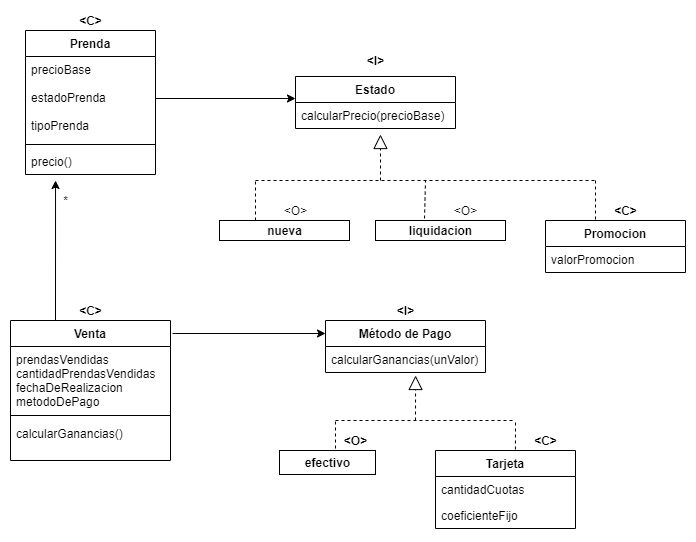

The diagram above was exported from draw.io. Its source (the exported page's mxGraphModel, read from the mxfile embedded in the PNG):
<mxGraphModel dx="1422" dy="794" grid="1" gridSize="10" guides="1" tooltips="1" connect="1" arrows="1" fold="1" page="1" pageScale="1" pageWidth="827" pageHeight="1169" math="0" shadow="0">
  <root>
    <mxCell id="0" />
    <mxCell id="1" parent="0" />
    <mxCell id="MSpaP7As8NdnwpB36I9h-6" value="Prenda" style="swimlane;fontStyle=1;align=center;verticalAlign=top;childLayout=stackLayout;horizontal=1;startSize=26;horizontalStack=0;resizeParent=1;resizeParentMax=0;resizeLast=0;collapsible=1;marginBottom=0;" vertex="1" parent="1">
      <mxGeometry x="90" y="110" width="130" height="144" as="geometry" />
    </mxCell>
    <mxCell id="MSpaP7As8NdnwpB36I9h-7" value="precioBase&#10;&#10;estadoPrenda&#10;&#10;tipoPrenda&#10;" style="text;strokeColor=none;fillColor=none;align=left;verticalAlign=top;spacingLeft=4;spacingRight=4;overflow=hidden;rotatable=0;points=[[0,0.5],[1,0.5]];portConstraint=eastwest;" vertex="1" parent="MSpaP7As8NdnwpB36I9h-6">
      <mxGeometry y="26" width="130" height="84" as="geometry" />
    </mxCell>
    <mxCell id="MSpaP7As8NdnwpB36I9h-8" value="" style="line;strokeWidth=1;fillColor=none;align=left;verticalAlign=middle;spacingTop=-1;spacingLeft=3;spacingRight=3;rotatable=0;labelPosition=right;points=[];portConstraint=eastwest;" vertex="1" parent="MSpaP7As8NdnwpB36I9h-6">
      <mxGeometry y="110" width="130" height="8" as="geometry" />
    </mxCell>
    <mxCell id="MSpaP7As8NdnwpB36I9h-9" value="precio()" style="text;strokeColor=none;fillColor=none;align=left;verticalAlign=top;spacingLeft=4;spacingRight=4;overflow=hidden;rotatable=0;points=[[0,0.5],[1,0.5]];portConstraint=eastwest;" vertex="1" parent="MSpaP7As8NdnwpB36I9h-6">
      <mxGeometry y="118" width="130" height="26" as="geometry" />
    </mxCell>
    <mxCell id="MSpaP7As8NdnwpB36I9h-14" value="Estado" style="swimlane;fontStyle=1;childLayout=stackLayout;horizontal=1;startSize=26;fillColor=none;horizontalStack=0;resizeParent=1;resizeParentMax=0;resizeLast=0;collapsible=1;marginBottom=0;" vertex="1" parent="1">
      <mxGeometry x="360" y="156" width="160" height="52" as="geometry" />
    </mxCell>
    <mxCell id="MSpaP7As8NdnwpB36I9h-15" value="calcularPrecio(precioBase)" style="text;strokeColor=none;fillColor=none;align=left;verticalAlign=top;spacingLeft=4;spacingRight=4;overflow=hidden;rotatable=0;points=[[0,0.5],[1,0.5]];portConstraint=eastwest;" vertex="1" parent="MSpaP7As8NdnwpB36I9h-14">
      <mxGeometry y="26" width="160" height="26" as="geometry" />
    </mxCell>
    <mxCell id="MSpaP7As8NdnwpB36I9h-18" value="&lt;b&gt;nueva&lt;/b&gt;" style="html=1;" vertex="1" parent="1">
      <mxGeometry x="284" y="300" width="130" height="20" as="geometry" />
    </mxCell>
    <mxCell id="MSpaP7As8NdnwpB36I9h-19" value="&lt;b&gt;liquidacion&lt;/b&gt;" style="html=1;" vertex="1" parent="1">
      <mxGeometry x="440" y="300" width="130" height="20" as="geometry" />
    </mxCell>
    <mxCell id="MSpaP7As8NdnwpB36I9h-24" value="Promocion" style="swimlane;fontStyle=1;childLayout=stackLayout;horizontal=1;startSize=26;fillColor=none;horizontalStack=0;resizeParent=1;resizeParentMax=0;resizeLast=0;collapsible=1;marginBottom=0;" vertex="1" parent="1">
      <mxGeometry x="610" y="300" width="140" height="52" as="geometry" />
    </mxCell>
    <mxCell id="MSpaP7As8NdnwpB36I9h-27" value="valorPromocion" style="text;strokeColor=none;fillColor=none;align=left;verticalAlign=top;spacingLeft=4;spacingRight=4;overflow=hidden;rotatable=0;points=[[0,0.5],[1,0.5]];portConstraint=eastwest;" vertex="1" parent="MSpaP7As8NdnwpB36I9h-24">
      <mxGeometry y="26" width="140" height="26" as="geometry" />
    </mxCell>
    <mxCell id="MSpaP7As8NdnwpB36I9h-28" value="Venta" style="swimlane;fontStyle=1;align=center;verticalAlign=top;childLayout=stackLayout;horizontal=1;startSize=26;horizontalStack=0;resizeParent=1;resizeParentMax=0;resizeLast=0;collapsible=1;marginBottom=0;" vertex="1" parent="1">
      <mxGeometry x="75" y="400" width="160" height="140" as="geometry" />
    </mxCell>
    <mxCell id="MSpaP7As8NdnwpB36I9h-29" value="prendasVendidas&#10;cantidadPrendasVendidas&#10;fechaDeRealizacion&#10;metodoDePago" style="text;strokeColor=none;fillColor=none;align=left;verticalAlign=top;spacingLeft=4;spacingRight=4;overflow=hidden;rotatable=0;points=[[0,0.5],[1,0.5]];portConstraint=eastwest;" vertex="1" parent="MSpaP7As8NdnwpB36I9h-28">
      <mxGeometry y="26" width="160" height="64" as="geometry" />
    </mxCell>
    <mxCell id="MSpaP7As8NdnwpB36I9h-30" value="" style="line;strokeWidth=1;fillColor=none;align=left;verticalAlign=middle;spacingTop=-1;spacingLeft=3;spacingRight=3;rotatable=0;labelPosition=right;points=[];portConstraint=eastwest;" vertex="1" parent="MSpaP7As8NdnwpB36I9h-28">
      <mxGeometry y="90" width="160" height="10" as="geometry" />
    </mxCell>
    <mxCell id="MSpaP7As8NdnwpB36I9h-31" value="calcularGanancias()" style="text;strokeColor=none;fillColor=none;align=left;verticalAlign=top;spacingLeft=4;spacingRight=4;overflow=hidden;rotatable=0;points=[[0,0.5],[1,0.5]];portConstraint=eastwest;" vertex="1" parent="MSpaP7As8NdnwpB36I9h-28">
      <mxGeometry y="100" width="160" height="40" as="geometry" />
    </mxCell>
    <mxCell id="MSpaP7As8NdnwpB36I9h-41" value="Método de Pago" style="swimlane;fontStyle=1;childLayout=stackLayout;horizontal=1;startSize=26;fillColor=none;horizontalStack=0;resizeParent=1;resizeParentMax=0;resizeLast=0;collapsible=1;marginBottom=0;" vertex="1" parent="1">
      <mxGeometry x="390" y="400" width="160" height="52" as="geometry" />
    </mxCell>
    <mxCell id="MSpaP7As8NdnwpB36I9h-42" value="calcularGanancias(unValor)" style="text;strokeColor=none;fillColor=none;align=left;verticalAlign=top;spacingLeft=4;spacingRight=4;overflow=hidden;rotatable=0;points=[[0,0.5],[1,0.5]];portConstraint=eastwest;" vertex="1" parent="MSpaP7As8NdnwpB36I9h-41">
      <mxGeometry y="26" width="160" height="26" as="geometry" />
    </mxCell>
    <mxCell id="MSpaP7As8NdnwpB36I9h-45" value="Tarjeta" style="swimlane;fontStyle=1;childLayout=stackLayout;horizontal=1;startSize=26;fillColor=none;horizontalStack=0;resizeParent=1;resizeParentMax=0;resizeLast=0;collapsible=1;marginBottom=0;" vertex="1" parent="1">
      <mxGeometry x="500" y="530" width="140" height="78" as="geometry" />
    </mxCell>
    <mxCell id="MSpaP7As8NdnwpB36I9h-46" value="cantidadCuotas" style="text;strokeColor=none;fillColor=none;align=left;verticalAlign=top;spacingLeft=4;spacingRight=4;overflow=hidden;rotatable=0;points=[[0,0.5],[1,0.5]];portConstraint=eastwest;" vertex="1" parent="MSpaP7As8NdnwpB36I9h-45">
      <mxGeometry y="26" width="140" height="26" as="geometry" />
    </mxCell>
    <mxCell id="MSpaP7As8NdnwpB36I9h-47" value="coeficienteFijo" style="text;strokeColor=none;fillColor=none;align=left;verticalAlign=top;spacingLeft=4;spacingRight=4;overflow=hidden;rotatable=0;points=[[0,0.5],[1,0.5]];portConstraint=eastwest;" vertex="1" parent="MSpaP7As8NdnwpB36I9h-45">
      <mxGeometry y="52" width="140" height="26" as="geometry" />
    </mxCell>
    <mxCell id="MSpaP7As8NdnwpB36I9h-49" value="&lt;b&gt;efectivo&lt;/b&gt;" style="html=1;" vertex="1" parent="1">
      <mxGeometry x="344" y="530" width="96" height="24" as="geometry" />
    </mxCell>
    <mxCell id="MSpaP7As8NdnwpB36I9h-50" style="edgeStyle=orthogonalEdgeStyle;rounded=0;orthogonalLoop=1;jettySize=auto;html=1;" edge="1" parent="1" source="MSpaP7As8NdnwpB36I9h-7">
      <mxGeometry relative="1" as="geometry">
        <mxPoint x="360" y="178" as="targetPoint" />
      </mxGeometry>
    </mxCell>
    <mxCell id="MSpaP7As8NdnwpB36I9h-51" value="&lt;b&gt;&amp;lt;C&amp;gt;&lt;/b&gt;" style="text;html=1;align=center;verticalAlign=middle;resizable=0;points=[];autosize=1;strokeColor=none;" vertex="1" parent="1">
      <mxGeometry x="135" y="90" width="40" height="20" as="geometry" />
    </mxCell>
    <mxCell id="MSpaP7As8NdnwpB36I9h-52" value="&lt;b&gt;&amp;lt;I&amp;gt;&lt;/b&gt;" style="text;html=1;align=center;verticalAlign=middle;resizable=0;points=[];autosize=1;strokeColor=none;" vertex="1" parent="1">
      <mxGeometry x="425" y="130" width="30" height="20" as="geometry" />
    </mxCell>
    <mxCell id="MSpaP7As8NdnwpB36I9h-53" value="&lt;b&gt;&amp;lt;C&amp;gt;&lt;/b&gt;" style="text;html=1;align=center;verticalAlign=middle;resizable=0;points=[];autosize=1;strokeColor=none;" vertex="1" parent="1">
      <mxGeometry x="135" y="380" width="40" height="20" as="geometry" />
    </mxCell>
    <mxCell id="MSpaP7As8NdnwpB36I9h-54" value="&lt;b&gt;&amp;lt;I&amp;gt;&lt;/b&gt;" style="text;html=1;align=center;verticalAlign=middle;resizable=0;points=[];autosize=1;strokeColor=none;" vertex="1" parent="1">
      <mxGeometry x="455" y="380" width="30" height="20" as="geometry" />
    </mxCell>
    <mxCell id="MSpaP7As8NdnwpB36I9h-55" value="" style="endArrow=block;dashed=1;endFill=0;endSize=12;html=1;entryX=0.531;entryY=1.231;entryDx=0;entryDy=0;entryPerimeter=0;" edge="1" parent="1" target="MSpaP7As8NdnwpB36I9h-15">
      <mxGeometry width="160" relative="1" as="geometry">
        <mxPoint x="445" y="260" as="sourcePoint" />
        <mxPoint x="540" y="260" as="targetPoint" />
      </mxGeometry>
    </mxCell>
    <mxCell id="MSpaP7As8NdnwpB36I9h-56" value="" style="endArrow=none;dashed=1;html=1;" edge="1" parent="1">
      <mxGeometry width="50" height="50" relative="1" as="geometry">
        <mxPoint x="320" y="260" as="sourcePoint" />
        <mxPoint x="660" y="260" as="targetPoint" />
      </mxGeometry>
    </mxCell>
    <mxCell id="MSpaP7As8NdnwpB36I9h-59" value="" style="endArrow=none;dashed=1;html=1;exitX=0.377;exitY=-0.1;exitDx=0;exitDy=0;exitPerimeter=0;" edge="1" parent="1" source="MSpaP7As8NdnwpB36I9h-19">
      <mxGeometry width="50" height="50" relative="1" as="geometry">
        <mxPoint x="450" y="320" as="sourcePoint" />
        <mxPoint x="490" y="260" as="targetPoint" />
      </mxGeometry>
    </mxCell>
    <mxCell id="MSpaP7As8NdnwpB36I9h-60" value="" style="endArrow=none;dashed=1;html=1;" edge="1" parent="1">
      <mxGeometry width="50" height="50" relative="1" as="geometry">
        <mxPoint x="660" y="299" as="sourcePoint" />
        <mxPoint x="660" y="260" as="targetPoint" />
      </mxGeometry>
    </mxCell>
    <mxCell id="MSpaP7As8NdnwpB36I9h-61" value="" style="endArrow=none;dashed=1;html=1;" edge="1" parent="1">
      <mxGeometry width="50" height="50" relative="1" as="geometry">
        <mxPoint x="320" y="300" as="sourcePoint" />
        <mxPoint x="320" y="260" as="targetPoint" />
      </mxGeometry>
    </mxCell>
    <mxCell id="MSpaP7As8NdnwpB36I9h-62" value="&amp;lt;O&amp;gt;" style="text;html=1;align=center;verticalAlign=middle;resizable=0;points=[];autosize=1;strokeColor=none;" vertex="1" parent="1">
      <mxGeometry x="340" y="280" width="40" height="20" as="geometry" />
    </mxCell>
    <mxCell id="MSpaP7As8NdnwpB36I9h-63" value="&amp;lt;O&amp;gt;" style="text;html=1;align=center;verticalAlign=middle;resizable=0;points=[];autosize=1;strokeColor=none;" vertex="1" parent="1">
      <mxGeometry x="510" y="280" width="40" height="20" as="geometry" />
    </mxCell>
    <mxCell id="MSpaP7As8NdnwpB36I9h-64" value="&lt;b&gt;&amp;lt;C&amp;gt;&lt;/b&gt;" style="text;html=1;align=center;verticalAlign=middle;resizable=0;points=[];autosize=1;strokeColor=none;" vertex="1" parent="1">
      <mxGeometry x="670" y="280" width="40" height="20" as="geometry" />
    </mxCell>
    <mxCell id="MSpaP7As8NdnwpB36I9h-65" value="" style="endArrow=classic;html=1;entryX=0.231;entryY=1.231;entryDx=0;entryDy=0;entryPerimeter=0;" edge="1" parent="1" target="MSpaP7As8NdnwpB36I9h-9">
      <mxGeometry width="50" height="50" relative="1" as="geometry">
        <mxPoint x="120" y="400" as="sourcePoint" />
        <mxPoint x="170" y="350" as="targetPoint" />
      </mxGeometry>
    </mxCell>
    <mxCell id="MSpaP7As8NdnwpB36I9h-66" value="*" style="text;html=1;align=center;verticalAlign=middle;resizable=0;points=[];autosize=1;strokeColor=none;" vertex="1" parent="1">
      <mxGeometry x="120" y="270" width="20" height="20" as="geometry" />
    </mxCell>
    <mxCell id="MSpaP7As8NdnwpB36I9h-67" value="" style="endArrow=classic;html=1;" edge="1" parent="1">
      <mxGeometry width="50" height="50" relative="1" as="geometry">
        <mxPoint x="237" y="413" as="sourcePoint" />
        <mxPoint x="390" y="413" as="targetPoint" />
      </mxGeometry>
    </mxCell>
    <mxCell id="MSpaP7As8NdnwpB36I9h-68" value="" style="endArrow=block;dashed=1;endFill=0;endSize=12;html=1;entryX=0.563;entryY=1.115;entryDx=0;entryDy=0;entryPerimeter=0;" edge="1" parent="1" target="MSpaP7As8NdnwpB36I9h-42">
      <mxGeometry width="160" relative="1" as="geometry">
        <mxPoint x="480" y="500" as="sourcePoint" />
        <mxPoint x="600" y="490" as="targetPoint" />
      </mxGeometry>
    </mxCell>
    <mxCell id="MSpaP7As8NdnwpB36I9h-69" value="" style="endArrow=none;dashed=1;html=1;" edge="1" parent="1">
      <mxGeometry width="50" height="50" relative="1" as="geometry">
        <mxPoint x="400" y="500" as="sourcePoint" />
        <mxPoint x="580" y="500" as="targetPoint" />
      </mxGeometry>
    </mxCell>
    <mxCell id="MSpaP7As8NdnwpB36I9h-70" value="" style="endArrow=none;dashed=1;html=1;" edge="1" parent="1">
      <mxGeometry width="50" height="50" relative="1" as="geometry">
        <mxPoint x="400" y="528" as="sourcePoint" />
        <mxPoint x="400" y="500" as="targetPoint" />
      </mxGeometry>
    </mxCell>
    <mxCell id="MSpaP7As8NdnwpB36I9h-71" value="" style="endArrow=none;dashed=1;html=1;exitX=0.571;exitY=-0.013;exitDx=0;exitDy=0;exitPerimeter=0;" edge="1" parent="1" source="MSpaP7As8NdnwpB36I9h-45">
      <mxGeometry width="50" height="50" relative="1" as="geometry">
        <mxPoint x="570" y="550" as="sourcePoint" />
        <mxPoint x="580" y="500" as="targetPoint" />
      </mxGeometry>
    </mxCell>
    <mxCell id="MSpaP7As8NdnwpB36I9h-72" value="&lt;b&gt;&amp;lt;O&amp;gt;&lt;/b&gt;" style="text;html=1;align=center;verticalAlign=middle;resizable=0;points=[];autosize=1;strokeColor=none;" vertex="1" parent="1">
      <mxGeometry x="400" y="510" width="40" height="20" as="geometry" />
    </mxCell>
    <mxCell id="MSpaP7As8NdnwpB36I9h-73" value="&lt;b&gt;&amp;lt;C&amp;gt;&lt;/b&gt;" style="text;html=1;align=center;verticalAlign=middle;resizable=0;points=[];autosize=1;strokeColor=none;" vertex="1" parent="1">
      <mxGeometry x="590" y="510" width="40" height="20" as="geometry" />
    </mxCell>
  </root>
</mxGraphModel>